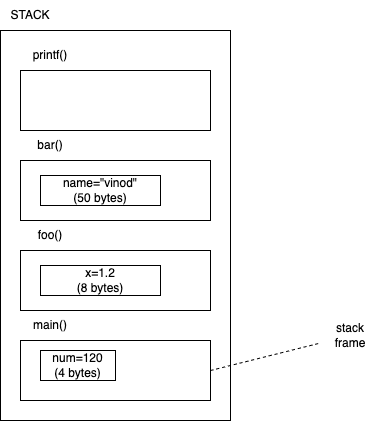

The diagram above was exported from draw.io. Its source (the exported page's mxGraphModel, read from the mxfile embedded in the PNG):
<mxGraphModel dx="951" dy="598" grid="1" gridSize="10" guides="1" tooltips="1" connect="1" arrows="1" fold="1" page="1" pageScale="1" pageWidth="827" pageHeight="1169" math="0" shadow="0">
  <root>
    <mxCell id="0" />
    <mxCell id="1" parent="0" />
    <mxCell id="2" value="" style="rounded=0;whiteSpace=wrap;html=1;" vertex="1" parent="1">
      <mxGeometry x="150" y="50" width="230" height="390" as="geometry" />
    </mxCell>
    <mxCell id="3" value="STACK" style="text;html=1;strokeColor=none;fillColor=none;align=center;verticalAlign=middle;whiteSpace=wrap;rounded=0;" vertex="1" parent="1">
      <mxGeometry x="150" y="20" width="60" height="30" as="geometry" />
    </mxCell>
    <mxCell id="5" style="edgeStyle=none;html=1;exitX=1;exitY=0.5;exitDx=0;exitDy=0;dashed=1;endArrow=none;endFill=0;" edge="1" parent="1" source="4" target="6">
      <mxGeometry relative="1" as="geometry">
        <mxPoint x="460" y="360" as="targetPoint" />
      </mxGeometry>
    </mxCell>
    <mxCell id="4" value="" style="rounded=0;whiteSpace=wrap;html=1;" vertex="1" parent="1">
      <mxGeometry x="170" y="360" width="190" height="60" as="geometry" />
    </mxCell>
    <mxCell id="6" value="stack frame" style="text;html=1;strokeColor=none;fillColor=none;align=center;verticalAlign=middle;whiteSpace=wrap;rounded=0;" vertex="1" parent="1">
      <mxGeometry x="470" y="340" width="60" height="30" as="geometry" />
    </mxCell>
    <mxCell id="7" value="main()" style="text;html=1;strokeColor=none;fillColor=none;align=center;verticalAlign=middle;whiteSpace=wrap;rounded=0;" vertex="1" parent="1">
      <mxGeometry x="170" y="330" width="60" height="30" as="geometry" />
    </mxCell>
    <mxCell id="8" value="num=120&lt;br&gt;(4 bytes)" style="rounded=0;whiteSpace=wrap;html=1;" vertex="1" parent="1">
      <mxGeometry x="190" y="370" width="75" height="30" as="geometry" />
    </mxCell>
    <mxCell id="11" value="foo()" style="text;html=1;strokeColor=none;fillColor=none;align=center;verticalAlign=middle;whiteSpace=wrap;rounded=0;" vertex="1" parent="1">
      <mxGeometry x="170" y="240" width="60" height="30" as="geometry" />
    </mxCell>
    <mxCell id="12" value="" style="rounded=0;whiteSpace=wrap;html=1;" vertex="1" parent="1">
      <mxGeometry x="170" y="270" width="190" height="60" as="geometry" />
    </mxCell>
    <mxCell id="13" value="x=1.2&lt;br&gt;(8 bytes)" style="rounded=0;whiteSpace=wrap;html=1;" vertex="1" parent="1">
      <mxGeometry x="190" y="285" width="120" height="30" as="geometry" />
    </mxCell>
    <mxCell id="16" value="bar()" style="text;html=1;strokeColor=none;fillColor=none;align=center;verticalAlign=middle;whiteSpace=wrap;rounded=0;" vertex="1" parent="1">
      <mxGeometry x="170" y="150" width="60" height="30" as="geometry" />
    </mxCell>
    <mxCell id="17" value="" style="rounded=0;whiteSpace=wrap;html=1;" vertex="1" parent="1">
      <mxGeometry x="170" y="180" width="190" height="60" as="geometry" />
    </mxCell>
    <mxCell id="18" value="name=&quot;vinod&quot;&lt;br&gt;(50 bytes)" style="rounded=0;whiteSpace=wrap;html=1;" vertex="1" parent="1">
      <mxGeometry x="190" y="195" width="120" height="30" as="geometry" />
    </mxCell>
    <mxCell id="19" value="printf()" style="text;html=1;strokeColor=none;fillColor=none;align=center;verticalAlign=middle;whiteSpace=wrap;rounded=0;" vertex="1" parent="1">
      <mxGeometry x="170" y="60" width="60" height="30" as="geometry" />
    </mxCell>
    <mxCell id="20" value="" style="rounded=0;whiteSpace=wrap;html=1;" vertex="1" parent="1">
      <mxGeometry x="170" y="90" width="190" height="60" as="geometry" />
    </mxCell>
  </root>
</mxGraphModel>